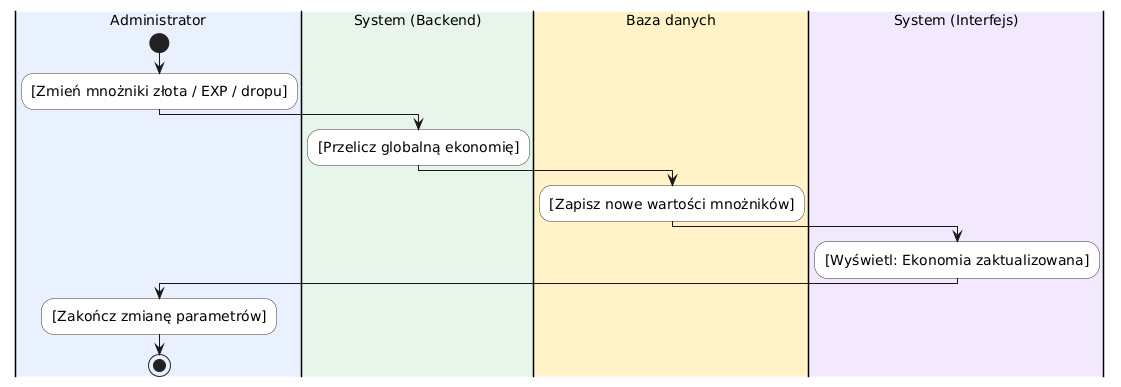

The diagram above was rendered by PlantUML. Its source (embedded in the PNG):
@startuml
skinparam DefaultFontSize 14
skinparam ActivityFontSize 14
skinparam ActivityBackgroundColor white
skinparam ActivityBorderColor #333333

|#E8F0FE|Administrator|
start
:[Zmień mnożniki złota / EXP / dropu];

|#E6F4EA|System (Backend)|
:[Przelicz globalną ekonomię];

|#FEF3C7|Baza danych|
:[Zapisz nowe wartości mnożników];

|#F3E8FF|System (Interfejs)|
:[Wyświetl: Ekonomia zaktualizowana];

|#E8F0FE|Administrator|
:[Zakończ zmianę parametrów];
stop
@enduml